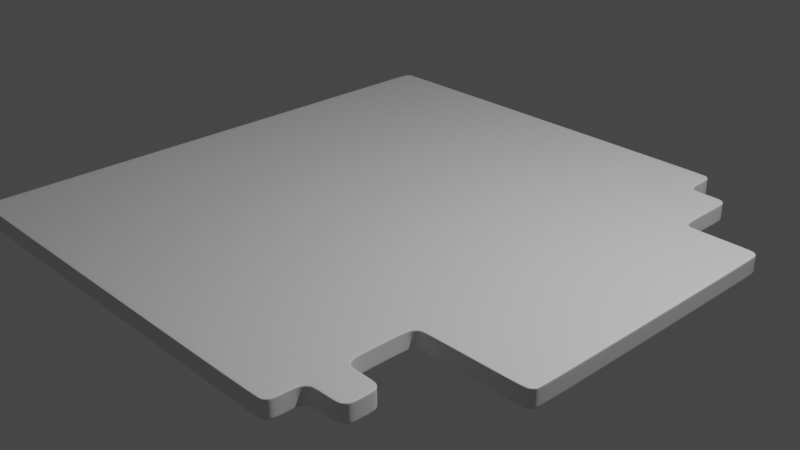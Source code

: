 # Source: post_office.blend  (saved by Blender 3.2.14; exported with 4.5.12 LTS)
import bpy
from mathutils import Matrix  # noqa: F401  (used for matrix-valued properties, if any)

bpy.ops.wm.read_factory_settings(use_empty=True)
scene = bpy.context.scene
scene.name = 'Scene'

# ---- collections
col_collection = bpy.data.collections.new('Collection'); scene.collection.children.link(col_collection)

# ---- materials (node trees are filled in below, after node groups)
mat_material = bpy.data.materials.new('Material')
mat_material.alpha_threshold = 0.0
mat_material.use_transparent_shadow = False
mat_material.line_color = (0.0, 0.0, 0.0, 1.0)

# ---- material node trees
mat_material.use_nodes = True; mat_material.node_tree.nodes.clear()
_N = mat_material.node_tree.nodes; _L = mat_material.node_tree.links
n0 = _N.new('ShaderNodeOutputMaterial'); n0.name = 'Material Output'; n0.location = (300, 300)
n1 = _N.new('ShaderNodeBsdfPrincipled'); n1.name = 'Principled BSDF'; n1.location = (10, 300)
n1.distribution = 'GGX'
n1.subsurface_method = 'BURLEY'
n1.inputs[2].default_value = 0.4
n1.inputs[3].default_value = 1.45
n1.inputs[27].default_value = (0.0, 0.0, 0.0, 1.0)
n1.inputs[28].default_value = 1.0
_L.new(n1.outputs[0], n0.inputs[0])
n0.is_active_output = True

# ---- world
world_world = bpy.data.worlds.new('World'); scene.world = world_world
world_world.use_nodes = True; world_world.node_tree.nodes.clear()
_N = world_world.node_tree.nodes; _L = world_world.node_tree.links
n0 = _N.new('ShaderNodeOutputWorld'); n0.name = 'World Output'; n0.location = (300, 300)
n1 = _N.new('ShaderNodeBackground'); n1.name = 'Background'; n1.location = (10, 300)
n1.inputs[0].default_value = (0.05088, 0.05088, 0.05088, 1.0)
_L.new(n1.outputs[0], n0.inputs[0])
n0.is_active_output = True
world_world.color = (0.05088, 0.05088, 0.05088)
world_world.use_sun_shadow = False
world_world.sun_shadow_jitter_overblur = 0.0

# ---- cameras
cam_camera = bpy.data.cameras.new('Camera')
cam_camera.clip_end = 100.0
cam_camera.ortho_scale = 7.314

# ---- lights
light_light = bpy.data.lights.new('Light', 'POINT')
light_light.transmission_factor = 0.0
light_light.energy = 1000.0
light_light.shadow_soft_size = 0.1
light_light.shadow_maximum_resolution = 0.006
light_light.use_absolute_resolution = True

# ---- meshes
me_cube = bpy.data.meshes.new('Cube')
me_cube.from_pydata([(-1.0, 1.0, 1.0), (-1.0, 1.0, -1.0), (-1.0, -1.0, 1.0), (-1.0, -1.0, -1.0), (-1.0, -0.8669, -1.0), (-1.0, -0.8669, 1.0), (-1.0, -0.7346, 1.0), (-1.0, -0.7346, -1.0), (-1.0, -0.4793, 1.0), (1.0, -0.4793, -1.0), (-1.0, -0.4793, -1.0), (1.0, -0.4793, 1.0), (-1.0, 0.6033, 1.0), (1.0, 0.6033, -1.0), (-1.0, 0.6033, -1.0), (1.0, 0.6033, 1.0), (-1.0, 0.8607, 1.0), (-1.0, 0.8607, -1.0), (0.572, 1.0, -1.0), (0.572, -1.0, 1.0), (0.572, -1.0, -1.0), (0.572, 1.0, 1.0), (0.572, -0.8669, -1.0), (0.572, -0.8669, 1.0), (0.572, -0.7346, 1.0), (0.572, -0.7346, -1.0), (0.572, -0.4793, -1.0), (0.572, -0.4793, 1.0), (0.572, 0.6033, 1.0), (0.572, 0.6033, -1.0), (0.572, 0.8607, -1.0), (0.572, 0.8607, 1.0), (0.7218, -0.8669, 1.0), (0.7218, -0.7346, 1.0), (0.7218, -0.4793, 1.0), (0.7218, 0.6033, 1.0), (0.7218, 0.8607, 1.0), (0.7218, -0.8669, -1.0), (0.7218, -0.7346, -1.0), (0.7218, -0.4793, -1.0), (0.7218, 0.6033, -1.0), (0.7218, 0.8607, -1.0), (-1.0, -1.0, -0.6545), (-1.0, 1.0, -0.6545), (-1.0, -0.8669, -0.6545), (-1.0, -0.7346, -0.6545), (1.0, -0.4793, -0.6545), (-1.0, -0.4793, -0.6545), (1.0, 0.6033, -0.6545), (-1.0, 0.6033, -0.6545), (0.7218, -0.4793, -0.6545), (-1.0, 0.8607, -0.6545), (0.7218, -0.8669, -0.6545), (0.572, 1.0, -0.6545), (0.572, -1.0, -0.6545), (0.572, -0.4793, -0.6545), (0.572, -0.7346, -0.6545), (0.7218, -0.7346, -0.6545), (0.572, -0.8669, -0.6545), (0.7218, 0.6033, -0.6545), (0.7218, 0.8607, -0.6545), (0.572, 0.8607, -0.6545), (-1.0, -1.0, 0.7354), (0.7218, -0.4793, 0.7354), (0.572, -0.4793, 0.7354), (0.572, -0.7346, 0.7354), (0.572, -0.8669, 0.7354), (0.572, 0.8607, 0.7354), (-1.0, 1.0, 0.7354), (-1.0, -0.8669, 0.7354), (-1.0, -0.7346, 0.7354), (1.0, -0.4793, 0.7354), (-1.0, -0.4793, 0.7354), (1.0, 0.6033, 0.7354), (-1.0, 0.6033, 0.7354), (-1.0, 0.8607, 0.7354), (0.7218, -0.8669, 0.7354), (0.572, 1.0, 0.7354), (0.572, -1.0, 0.7354), (0.7218, -0.7346, 0.7354), (0.7218, 0.6033, 0.7354), (0.7218, 0.8607, 0.7354)], [], [(23, 5, 2, 19), (78, 19, 2, 62), (75, 16, 0, 68), (50, 55, 26, 39), (62, 2, 5, 69), (24, 6, 5, 23), (27, 8, 6, 24), (69, 5, 6, 70), (73, 15, 11, 71), (40, 13, 9, 39), (28, 12, 8, 27), (70, 6, 8, 72), (31, 16, 12, 28), (72, 8, 12, 74), (79, 65, 24, 33), (21, 0, 16, 31), (74, 12, 16, 75), (52, 58, 22, 37), (1, 18, 30, 17), (17, 30, 29, 14), (36, 31, 28, 35), (35, 28, 27, 34), (14, 29, 26, 10), (10, 26, 25, 7), (33, 24, 23, 32), (7, 25, 22, 4), (68, 0, 21, 77), (4, 22, 20, 3), (15, 35, 34, 11), (65, 64, 27, 24), (76, 79, 33, 32), (30, 41, 40, 29), (29, 40, 39, 26), (25, 38, 37, 22), (78, 66, 23, 19), (46, 50, 39, 9), (59, 48, 13, 40), (59, 40, 41, 60), (81, 67, 31, 36), (61, 30, 18, 53), (67, 61, 53, 77), (41, 30, 61, 60), (80, 59, 60, 81), (80, 73, 48, 59), (71, 63, 50, 46), (20, 22, 58, 54), (37, 38, 57, 52), (25, 26, 55, 56), (1, 43, 53, 18), (76, 66, 58, 52), (14, 49, 51, 17), (38, 25, 56, 57), (10, 47, 49, 14), (7, 45, 47, 10), (13, 48, 46, 9), (4, 44, 45, 7), (3, 42, 44, 4), (63, 64, 55, 50), (17, 51, 43, 1), (20, 54, 42, 3), (34, 27, 64, 63), (32, 23, 66, 76), (11, 34, 63, 71), (35, 15, 73, 80), (35, 80, 81, 36), (31, 67, 77, 21), (60, 61, 67, 81), (54, 58, 66, 78), (52, 57, 79, 76), (56, 55, 64, 65), (43, 68, 77, 53), (49, 74, 75, 51), (57, 56, 65, 79), (47, 72, 74, 49), (45, 70, 72, 47), (48, 73, 71, 46), (44, 69, 70, 45), (42, 62, 69, 44), (51, 75, 68, 43), (54, 78, 62, 42)])
me_cube.polygons.foreach_set('use_smooth', [True] * 80)
_uv = me_cube.uv_layers.new(name='UVMap')
_uv.uv.foreach_set('vector', [0.6785, 0.7334, 0.875, 0.7334, 0.875, 0.75, 0.6785, 0.75, 0.6144, 0.8035, 0.625, 0.8035, 0.625, 1.0, 0.6144, 1.0, 0.6144, 0.2326, 0.625, 0.2326, 0.625, 0.25, 0.6144, 0.25, 0.3606, 0.6849, 0.3443, 0.6849, 0.3215, 0.6849, 0.3402, 0.6849, 0.6144, 0.0, 0.625, 0.0, 0.625, 0.01664, 0.6144, 0.01664, 0.6785, 0.7168, 0.875, 0.7168, 0.875, 0.7334, 0.6785, 0.7334, 0.6785, 0.6849, 0.875, 0.6849, 0.875, 0.7168, 0.6785, 0.7168, 0.6144, 0.01664, 0.625, 0.01664, 0.625, 0.03318, 0.6144, 0.03318, 0.6144, 0.5496, 0.625, 0.5496, 0.625, 0.6849, 0.6144, 0.6849, 0.3402, 0.5496, 0.375, 0.5496, 0.375, 0.6849, 0.3402, 0.6849, 0.6785, 0.5496, 0.875, 0.5496, 0.875, 0.6849, 0.6785, 0.6849, 0.6144, 0.03318, 0.625, 0.03318, 0.625, 0.06508, 0.6144, 0.06508, 0.6785, 0.5174, 0.875, 0.5174, 0.875, 0.5496, 0.6785, 0.5496, 0.6144, 0.06508, 0.625, 0.06508, 0.625, 0.2004, 0.6144, 0.2004, 0.6462, 0.7168, 0.6633, 0.7168, 0.6785, 0.7168, 0.6598, 0.7168, 0.6785, 0.5, 0.875, 0.5, 0.875, 0.5174, 0.6785, 0.5174, 0.6144, 0.2004, 0.625, 0.2004, 0.625, 0.2326, 0.6144, 0.2326, 0.3606, 0.7334, 0.3443, 0.7334, 0.3215, 0.7334, 0.3402, 0.7334, 0.125, 0.5, 0.3215, 0.5, 0.3215, 0.5174, 0.125, 0.5174, 0.125, 0.5174, 0.3215, 0.5174, 0.3215, 0.5496, 0.125, 0.5496, 0.6598, 0.5174, 0.6785, 0.5174, 0.6785, 0.5496, 0.6598, 0.5496, 0.6598, 0.5496, 0.6785, 0.5496, 0.6785, 0.6849, 0.6598, 0.6849, 0.125, 0.5496, 0.3215, 0.5496, 0.3215, 0.6849, 0.125, 0.6849, 0.125, 0.6849, 0.3215, 0.6849, 0.3215, 0.7168, 0.125, 0.7168, 0.6598, 0.7168, 0.6785, 0.7168, 0.6785, 0.7334, 0.6598, 0.7334, 0.125, 0.7168, 0.3215, 0.7168, 0.3215, 0.7334, 0.125, 0.7334, 0.6144, 0.25, 0.625, 0.25, 0.625, 0.4465, 0.6144, 0.4465, 0.125, 0.7334, 0.3215, 0.7334, 0.3215, 0.75, 0.125, 0.75, 0.625, 0.5496, 0.6598, 0.5496, 0.6598, 0.6849, 0.625, 0.6849, 0.6633, 0.7168, 0.6633, 0.6849, 0.6785, 0.6849, 0.6785, 0.7168, 0.6462, 0.7334, 0.6462, 0.7168, 0.6598, 0.7168, 0.6598, 0.7334, 0.3215, 0.5174, 0.3402, 0.5174, 0.3402, 0.5496, 0.3215, 0.5496, 0.3215, 0.5496, 0.3402, 0.5496, 0.3402, 0.6849, 0.3215, 0.6849, 0.3215, 0.7168, 0.3402, 0.7168, 0.3402, 0.7334, 0.3215, 0.7334, 0.6144, 0.8035, 0.6633, 0.7334, 0.6785, 0.7334, 0.625, 0.8035, 0.391, 0.6849, 0.3606, 0.6849, 0.3402, 0.6849, 0.375, 0.6849, 0.3606, 0.5496, 0.391, 0.5496, 0.375, 0.5496, 0.3402, 0.5496, 0.3606, 0.5496, 0.3402, 0.5496, 0.3402, 0.5174, 0.3606, 0.5174, 0.6462, 0.5174, 0.6633, 0.5174, 0.6785, 0.5174, 0.6598, 0.5174, 0.3443, 0.5174, 0.3215, 0.5174, 0.3215, 0.5, 0.3409, 0.4966, 0.6633, 0.5174, 0.3443, 0.5174, 0.3409, 0.4966, 0.6121, 0.4488, 0.3402, 0.5174, 0.3215, 0.5174, 0.3443, 0.5174, 0.3606, 0.5174, 0.6462, 0.5496, 0.3606, 0.5496, 0.3606, 0.5174, 0.6462, 0.5174, 0.6462, 0.5496, 0.6144, 0.5496, 0.391, 0.5496, 0.3606, 0.5496, 0.6144, 0.6849, 0.6462, 0.6849, 0.3606, 0.6849, 0.391, 0.6849, 0.375, 0.8035, 0.3215, 0.7334, 0.3443, 0.7334, 0.391, 0.8035, 0.3402, 0.7334, 0.3402, 0.7168, 0.3606, 0.7168, 0.3606, 0.7334, 0.3215, 0.7168, 0.3215, 0.6849, 0.3443, 0.6849, 0.3443, 0.7168, 0.375, 0.25, 0.391, 0.25, 0.391, 0.4465, 0.375, 0.4465, 0.6462, 0.7334, 0.6633, 0.7334, 0.3443, 0.7334, 0.3606, 0.7334, 0.375, 0.2004, 0.391, 0.2004, 0.391, 0.2326, 0.375, 0.2326, 0.3402, 0.7168, 0.3215, 0.7168, 0.3443, 0.7168, 0.3606, 0.7168, 0.375, 0.06508, 0.391, 0.06508, 0.391, 0.2004, 0.375, 0.2004, 0.375, 0.03318, 0.391, 0.03318, 0.391, 0.06508, 0.375, 0.06508, 0.375, 0.5496, 0.391, 0.5496, 0.391, 0.6849, 0.375, 0.6849, 0.375, 0.01664, 0.391, 0.01664, 0.391, 0.03318, 0.375, 0.03318, 0.375, 0.0, 0.391, 0.0, 0.391, 0.01664, 0.375, 0.01664, 0.6462, 0.6849, 0.6633, 0.6849, 0.3443, 0.6849, 0.3606, 0.6849, 0.375, 0.2326, 0.391, 0.2326, 0.391, 0.25, 0.375, 0.25, 0.375, 0.8035, 0.391, 0.8035, 0.391, 1.0, 0.375, 1.0, 0.6598, 0.6849, 0.6785, 0.6849, 0.6633, 0.6849, 0.6462, 0.6849, 0.6598, 0.7334, 0.6785, 0.7334, 0.6633, 0.7334, 0.6462, 0.7334, 0.625, 0.6849, 0.6598, 0.6849, 0.6462, 0.6849, 0.6144, 0.6849, 0.6598, 0.5496, 0.625, 0.5496, 0.6144, 0.5496, 0.6462, 0.5496, 0.6598, 0.5496, 0.6462, 0.5496, 0.6462, 0.5174, 0.6598, 0.5174, 0.6785, 0.5174, 0.6633, 0.5174, 0.6121, 0.4488, 0.625, 0.4465, 0.3606, 0.5174, 0.3443, 0.5174, 0.6633, 0.5174, 0.6462, 0.5174, 0.391, 0.8035, 0.3443, 0.7334, 0.6633, 0.7334, 0.6144, 0.8035, 0.3606, 0.7334, 0.3606, 0.7168, 0.6462, 0.7168, 0.6462, 0.7334, 0.3443, 0.7168, 0.3443, 0.6849, 0.6633, 0.6849, 0.6633, 0.7168, 0.391, 0.25, 0.6144, 0.25, 0.6144, 0.4465, 0.391, 0.4465, 0.391, 0.2004, 0.6144, 0.2004, 0.6144, 0.2326, 0.391, 0.2326, 0.3606, 0.7168, 0.3443, 0.7168, 0.6633, 0.7168, 0.6462, 0.7168, 0.391, 0.06508, 0.6144, 0.06508, 0.6144, 0.2004, 0.391, 0.2004, 0.391, 0.03318, 0.6144, 0.03318, 0.6144, 0.06508, 0.391, 0.06508, 0.391, 0.5496, 0.6144, 0.5496, 0.6144, 0.6849, 0.391, 0.6849, 0.391, 0.01664, 0.6144, 0.01664, 0.6144, 0.03318, 0.391, 0.03318, 0.391, 0.0, 0.6144, 0.0, 0.6144, 0.01664, 0.391, 0.01664, 0.391, 0.2326, 0.6144, 0.2326, 0.6144, 0.25, 0.391, 0.25, 0.391, 0.8035, 0.6144, 0.8035, 0.6144, 1.0, 0.391, 1.0])
me_cube.materials.append(mat_material)
me_cube.use_remesh_preserve_volume = False
me_cube.use_remesh_preserve_attributes = False
me_cube.use_mirror_vertex_groups = False
me_cube.update()

# ---- objects
ob_cube = bpy.data.objects.new('Cube', me_cube)
ob_light = bpy.data.objects.new('Light', light_light)
ob_camera = bpy.data.objects.new('Camera', cam_camera)

# ---- transforms, parenting, visibility, modifiers, constraints
ob_cube.location = (0.0, 0.0, 0.0)
ob_cube.scale = (3.0, 3.0, 0.1)
ob_cube.lock_rotations_4d = False
ob_cube.empty_display_type = 'ARROWS'
ob_cube.lineart.crease_threshold = 0.0
_m = ob_cube.modifiers.new('Bevel', 'BEVEL')
_m.width = 0.035
_m.width_pct = 0.035
_m.segments = 3
_m = ob_cube.modifiers.new('Subdivision', 'SUBSURF')
_m.levels = 3
_m.render_levels = 3
ob_light.location = (4.076, 1.005, 5.904)
ob_light.rotation_euler = (0.6503, 0.05522, 1.866)
ob_light.lock_rotations_4d = False
ob_light.empty_display_type = 'ARROWS'
ob_light.color = (0.0, 0.0, 0.0, 0.0)
ob_light.lineart.crease_threshold = 0.0
ob_camera.location = (7.359, -6.926, 4.958)
ob_camera.rotation_euler = (1.109, 0.0, 0.8149)
ob_camera.lock_rotations_4d = False
ob_camera.empty_display_type = 'ARROWS'
ob_camera.color = (0.0, 0.0, 0.0, 0.0)
ob_camera.display_type = 'WIRE'
ob_camera.lineart.crease_threshold = 0.0

# ---- collection membership
col_collection.objects.link(ob_cube)
col_collection.objects.link(ob_light)
col_collection.objects.link(ob_camera)

# ---- scene / render settings (as saved in the file)
scene.camera = ob_camera
scene.frame_start = 1; scene.frame_end = 250; scene.frame_set(1)
scene.render.engine = 'BLENDER_EEVEE_NEXT'
scene.cycles.use_denoising = False
scene.cycles.samples = 128
scene.cycles.sampling_pattern = 'TABULATED_SOBOL'
scene.cycles.use_adaptive_sampling = False
scene.cycles.use_light_tree = False
scene.view_settings.view_transform = 'Filmic'
bpy.context.view_layer.update()
